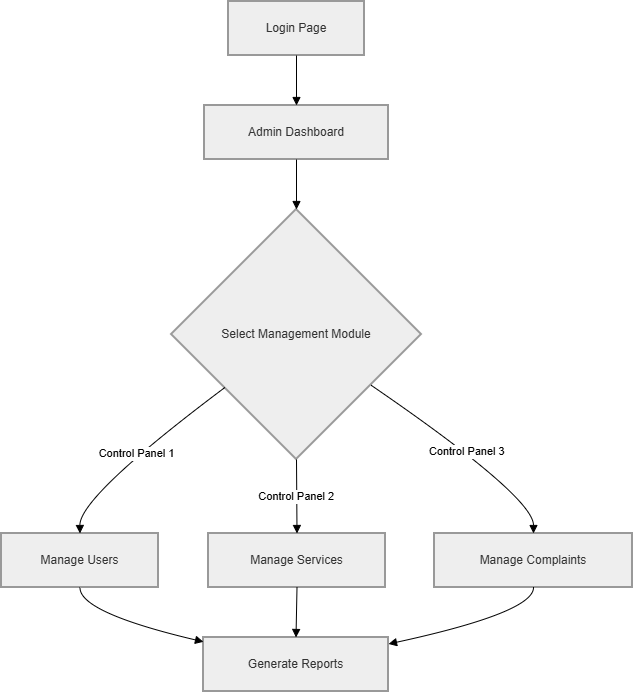

The diagram above was exported from draw.io. Its source (the exported page's mxGraphModel, read from the mxfile embedded in the PNG):
<mxGraphModel dx="1084" dy="728" grid="1" gridSize="10" guides="1" tooltips="1" connect="1" arrows="1" fold="1" page="1" pageScale="1" pageWidth="827" pageHeight="1169" math="0" shadow="0">
  <root>
    <mxCell id="0" />
    <mxCell id="1" parent="0" />
    <mxCell id="i4BNKDGHA0D2IE1mrT41-1" parent="1" style="whiteSpace=wrap;strokeWidth=2;fillColor=light-dark(#eeeeee,#1f2020);strokeColor=light-dark(#999999,#cccccc);fontColor=light-dark(#333333,#cccccc);" value="Login Page" vertex="1">
      <mxGeometry height="54" width="136" x="247" y="20" as="geometry" />
    </mxCell>
    <mxCell id="i4BNKDGHA0D2IE1mrT41-2" parent="1" style="whiteSpace=wrap;strokeWidth=2;fillColor=light-dark(#eeeeee,#1f2020);strokeColor=light-dark(#999999,#cccccc);fontColor=light-dark(#333333,#cccccc);" value="Admin Dashboard" vertex="1">
      <mxGeometry height="54" width="184" x="223" y="124" as="geometry" />
    </mxCell>
    <mxCell id="i4BNKDGHA0D2IE1mrT41-3" parent="1" style="rhombus;strokeWidth=2;whiteSpace=wrap;fillColor=light-dark(#eeeeee,#1f2020);strokeColor=light-dark(#999999,#cccccc);fontColor=light-dark(#333333,#cccccc);" value="Select Management Module" vertex="1">
      <mxGeometry height="250" width="250" x="190" y="228" as="geometry" />
    </mxCell>
    <mxCell id="i4BNKDGHA0D2IE1mrT41-4" parent="1" style="whiteSpace=wrap;strokeWidth=2;fillColor=light-dark(#eeeeee,#1f2020);strokeColor=light-dark(#999999,#cccccc);fontColor=light-dark(#333333,#cccccc);" value="Manage Users" vertex="1">
      <mxGeometry height="54" width="157" x="20" y="552" as="geometry" />
    </mxCell>
    <mxCell id="i4BNKDGHA0D2IE1mrT41-5" parent="1" style="whiteSpace=wrap;strokeWidth=2;fillColor=light-dark(#eeeeee,#1f2020);strokeColor=light-dark(#999999,#cccccc);fontColor=light-dark(#333333,#cccccc);" value="Manage Services" vertex="1">
      <mxGeometry height="54" width="177" x="227" y="552" as="geometry" />
    </mxCell>
    <mxCell id="i4BNKDGHA0D2IE1mrT41-6" parent="1" style="whiteSpace=wrap;strokeWidth=2;fillColor=light-dark(#eeeeee,#1f2020);strokeColor=light-dark(#999999,#cccccc);fontColor=light-dark(#333333,#cccccc);" value="Manage Complaints" vertex="1">
      <mxGeometry height="54" width="198" x="453" y="552" as="geometry" />
    </mxCell>
    <mxCell id="i4BNKDGHA0D2IE1mrT41-7" parent="1" style="whiteSpace=wrap;strokeWidth=2;fillColor=light-dark(#eeeeee,#1f2020);strokeColor=light-dark(#999999,#cccccc);fontColor=light-dark(#333333,#cccccc);" value="Generate Reports" vertex="1">
      <mxGeometry height="54" width="185" x="222" y="656" as="geometry" />
    </mxCell>
    <mxCell id="i4BNKDGHA0D2IE1mrT41-8" edge="1" parent="1" source="i4BNKDGHA0D2IE1mrT41-1" style="curved=1;startArrow=none;endArrow=block;exitX=0.5;exitY=1;entryX=0.5;entryY=0;rounded=0;" target="i4BNKDGHA0D2IE1mrT41-2" value="">
      <mxGeometry relative="1" as="geometry">
        <Array as="points" />
      </mxGeometry>
    </mxCell>
    <mxCell id="i4BNKDGHA0D2IE1mrT41-9" edge="1" parent="1" source="i4BNKDGHA0D2IE1mrT41-2" style="curved=1;startArrow=none;endArrow=block;exitX=0.5;exitY=1;entryX=0.5;entryY=0;rounded=0;" target="i4BNKDGHA0D2IE1mrT41-3" value="">
      <mxGeometry relative="1" as="geometry">
        <Array as="points" />
      </mxGeometry>
    </mxCell>
    <mxCell id="i4BNKDGHA0D2IE1mrT41-10" edge="1" parent="1" source="i4BNKDGHA0D2IE1mrT41-3" style="curved=1;startArrow=none;endArrow=block;exitX=0;exitY=0.87;entryX=0.5;entryY=-0.01;rounded=0;" target="i4BNKDGHA0D2IE1mrT41-4" value="Control Panel 1">
      <mxGeometry relative="1" as="geometry">
        <Array as="points">
          <mxPoint x="98" y="515" />
        </Array>
      </mxGeometry>
    </mxCell>
    <mxCell id="i4BNKDGHA0D2IE1mrT41-11" edge="1" parent="1" source="i4BNKDGHA0D2IE1mrT41-3" style="curved=1;startArrow=none;endArrow=block;exitX=0.5;exitY=1;entryX=0.5;entryY=-0.01;rounded=0;" target="i4BNKDGHA0D2IE1mrT41-5" value="Control Panel 2">
      <mxGeometry relative="1" as="geometry">
        <Array as="points" />
      </mxGeometry>
    </mxCell>
    <mxCell id="i4BNKDGHA0D2IE1mrT41-12" edge="1" parent="1" source="i4BNKDGHA0D2IE1mrT41-3" style="curved=1;startArrow=none;endArrow=block;exitX=1;exitY=0.84;entryX=0.5;entryY=-0.01;rounded=0;" target="i4BNKDGHA0D2IE1mrT41-6" value="Control Panel 3">
      <mxGeometry relative="1" as="geometry">
        <Array as="points">
          <mxPoint x="552" y="515" />
        </Array>
      </mxGeometry>
    </mxCell>
    <mxCell id="i4BNKDGHA0D2IE1mrT41-13" edge="1" parent="1" source="i4BNKDGHA0D2IE1mrT41-4" style="curved=1;startArrow=none;endArrow=block;exitX=0.5;exitY=0.99;entryX=0;entryY=0.08;rounded=0;" target="i4BNKDGHA0D2IE1mrT41-7" value="">
      <mxGeometry relative="1" as="geometry">
        <Array as="points">
          <mxPoint x="98" y="631" />
        </Array>
      </mxGeometry>
    </mxCell>
    <mxCell id="i4BNKDGHA0D2IE1mrT41-14" edge="1" parent="1" source="i4BNKDGHA0D2IE1mrT41-5" style="curved=1;startArrow=none;endArrow=block;exitX=0.5;exitY=0.99;entryX=0.5;entryY=-0.01;rounded=0;" target="i4BNKDGHA0D2IE1mrT41-7" value="">
      <mxGeometry relative="1" as="geometry">
        <Array as="points" />
      </mxGeometry>
    </mxCell>
    <mxCell id="i4BNKDGHA0D2IE1mrT41-15" edge="1" parent="1" source="i4BNKDGHA0D2IE1mrT41-6" style="curved=1;startArrow=none;endArrow=block;exitX=0.5;exitY=0.99;entryX=1;entryY=0.12;rounded=0;" target="i4BNKDGHA0D2IE1mrT41-7" value="">
      <mxGeometry relative="1" as="geometry">
        <Array as="points">
          <mxPoint x="552" y="631" />
        </Array>
      </mxGeometry>
    </mxCell>
  </root>
</mxGraphModel>